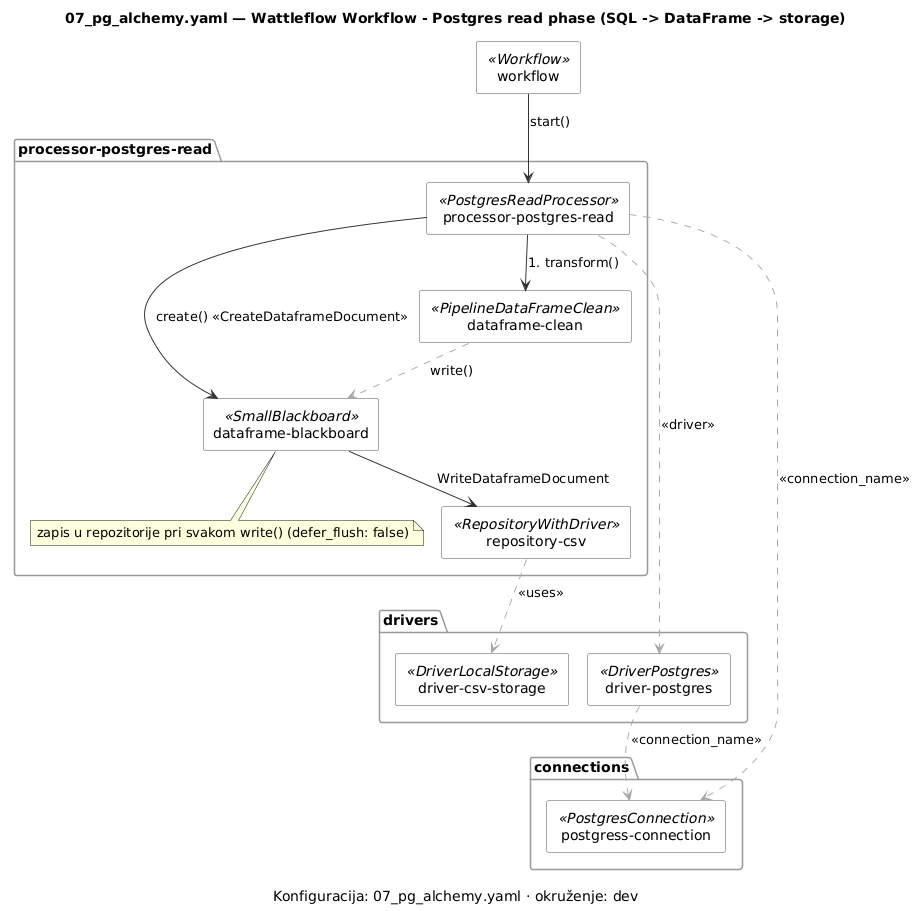

The diagram above was rendered by PlantUML. Its source (embedded in the PNG):
@startuml 07_pg_alchemy-component
' Generirano iz examples/workflows/07_pg_alchemy.yaml alatom tools/workflow_diagram.py — ne uređivati ručno.
' Prikaz, ne izvor istine (D-13): izmjena ide u YAML, pa se dijagram regenerira.

skinparam shadowing false
skinparam componentStyle rectangle
skinparam ArrowColor #333333
skinparam component {
    BackgroundColor #FAFAFA
    BorderColor #555555
}
skinparam package {
    BackgroundColor #FFFFFF
    BorderColor #999999
}

title 07_pg_alchemy.yaml — Wattleflow Workflow - Postgres read phase (SQL -> DataFrame -> storage)
caption Konfiguracija: 07_pg_alchemy.yaml · okruženje: dev

package "connections" {
  component "postgress-connection" as conn_postgress_connection <<PostgresConnection>>
}

package "drivers" {
  component "driver-postgres" as driv_driver_postgres <<DriverPostgres>>
  component "driver-csv-storage" as driv_driver_csv_storage <<DriverLocalStorage>>
}

component "workflow" as wf_workflow <<Workflow>>

package "processor-postgres-read" {
  component "processor-postgres-read" as proc_processor_postgres_read <<PostgresReadProcessor>>
  component "dataframe-blackboard" as bbprocessorpos_dataframe_blackboard <<SmallBlackboard>>
  note bottom of bbprocessorpos_dataframe_blackboard : zapis u repozitorije pri svakom write() (defer_flush: false)
  component "dataframe-clean" as pipeprocessorpos_dataframe_clean <<PipelineDataFrameClean>>
  component "repository-csv" as repoprocessorpos_repository_csv <<RepositoryWithDriver>>
}
proc_processor_postgres_read --> pipeprocessorpos_dataframe_clean : 1. transform()
pipeprocessorpos_dataframe_clean .[#AAAAAA].> bbprocessorpos_dataframe_blackboard : write()
proc_processor_postgres_read --> bbprocessorpos_dataframe_blackboard : create() «CreateDataframeDocument»
bbprocessorpos_dataframe_blackboard --> repoprocessorpos_repository_csv : «WriteDataframeDocument»
repoprocessorpos_repository_csv .[#AAAAAA].> driv_driver_csv_storage : <<uses>>
proc_processor_postgres_read .[#AAAAAA].> driv_driver_postgres : <<driver>>
proc_processor_postgres_read .[#AAAAAA].> conn_postgress_connection : <<connection_name>>

wf_workflow --> proc_processor_postgres_read : start()

driv_driver_postgres .[#AAAAAA].> conn_postgress_connection : <<connection_name>>
@enduml